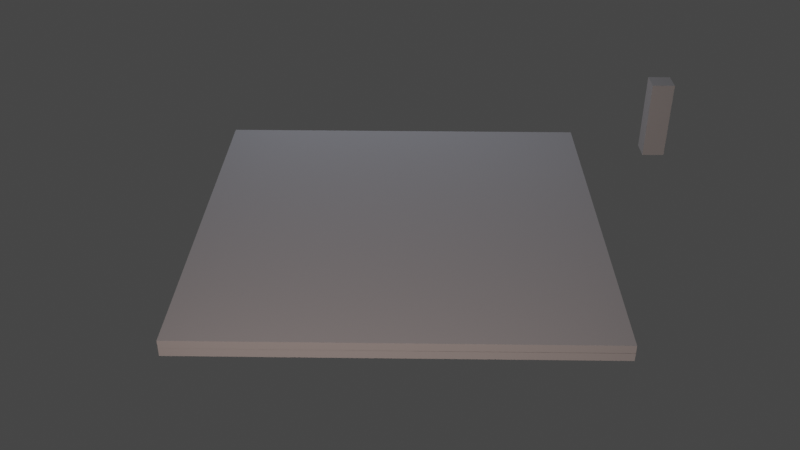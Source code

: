 # Source: scene.blend  (saved by Blender 4.2.66; exported with 4.5.12 LTS)
import bpy
from mathutils import Matrix  # noqa: F401  (used for matrix-valued properties, if any)

bpy.ops.wm.read_factory_settings(use_empty=True)
scene = bpy.context.scene
scene.name = 'Scene'

# ---- collections
col_camera = bpy.data.collections.new('Camera'); scene.collection.children.link(col_camera)
col_meta = bpy.data.collections.new('Meta'); scene.collection.children.link(col_meta)
col_lights = bpy.data.collections.new('Lights'); scene.collection.children.link(col_lights)
col_entities = bpy.data.collections.new('Entities'); scene.collection.children.link(col_entities)
col_mainobj = bpy.data.collections.new('MainObj'); col_entities.children.link(col_mainobj)

# ---- world
world_world = bpy.data.worlds.new('World'); scene.world = world_world
world_world.use_nodes = True; world_world.node_tree.nodes.clear()
_N = world_world.node_tree.nodes; _L = world_world.node_tree.links
n0 = _N.new('ShaderNodeOutputWorld'); n0.name = 'World Output'; n0.location = (300, 300)
n1 = _N.new('ShaderNodeBackground'); n1.name = 'Background'; n1.location = (10, 300)
n1.inputs[0].default_value = (0.05088, 0.05088, 0.05088, 1.0)
_L.new(n1.outputs[0], n0.inputs[0])
n0.is_active_output = True
world_world.color = (0.05088, 0.05088, 0.05088)
world_world.use_sun_shadow = False
world_world.sun_shadow_jitter_overblur = 0.0

# ---- cameras
cam_camera = bpy.data.cameras.new('Camera')
cam_camera.sensor_fit = 'VERTICAL'
cam_camera.lens = 25.0
cam_camera.sensor_height = 12.0

# ---- lights
light_spot_002 = bpy.data.lights.new('Spot.002', 'SPOT')
light_spot_002.color = (1.0, 0.7313, 0.6505)
light_spot_002.transmission_factor = 0.0
light_spot_002.energy = 1500.0
light_spot_002.shadow_soft_size = 0.68
light_spot_002.shadow_maximum_resolution = 0.006
light_spot_002.use_absolute_resolution = True
light_spot_002.spot_blend = 1.0
light_spot_002.spot_size = 1.333
light_spot_002.use_soft_falloff = False
light_spot_001 = bpy.data.lights.new('Spot.001', 'SPOT')
light_spot_001.color = (0.7228, 0.8064, 1.0)
light_spot_001.transmission_factor = 0.0
light_spot_001.energy = 1000.0
light_spot_001.shadow_soft_size = 0.68
light_spot_001.shadow_maximum_resolution = 0.006
light_spot_001.use_absolute_resolution = True
light_spot_001.spot_blend = 1.0
light_spot_001.spot_size = 1.344
light_spot_001.use_soft_falloff = False

# ---- meshes
me_cube_002 = bpy.data.meshes.new('Cube.002')
me_cube_002.from_pydata([(-1.0, -1.0, -1.0), (-1.0, -1.0, 1.0), (-1.0, 1.0, -1.0), (-1.0, 1.0, 1.0), (1.0, -1.0, -1.0), (1.0, -1.0, 1.0), (1.0, 1.0, -1.0), (1.0, 1.0, 1.0)], [], [(0, 1, 3, 2), (2, 3, 7, 6), (6, 7, 5, 4), (4, 5, 1, 0), (2, 6, 4, 0), (7, 3, 1, 5)])
_uv = me_cube_002.uv_layers.new(name='UVMap')
_uv.uv.foreach_set('vector', [0.375, 0.0, 0.625, 0.0, 0.625, 0.25, 0.375, 0.25, 0.375, 0.25, 0.625, 0.25, 0.625, 0.5, 0.375, 0.5, 0.375, 0.5, 0.625, 0.5, 0.625, 0.75, 0.375, 0.75, 0.375, 0.75, 0.625, 0.75, 0.625, 1.0, 0.375, 1.0, 0.125, 0.5, 0.375, 0.5, 0.375, 0.75, 0.125, 0.75, 0.625, 0.5, 0.875, 0.5, 0.875, 0.75, 0.625, 0.75])
me_cube_002.update()
me_cube_001 = bpy.data.meshes.new('Cube.001')
me_cube_001.from_pydata([(-1.0, -1.0, -1.0), (-1.0, -1.0, 1.0), (-1.0, 1.0, -1.0), (-1.0, 1.0, 1.0), (1.0, -1.0, -1.0), (1.0, -1.0, 1.0), (1.0, 1.0, -1.0), (1.0, 1.0, 1.0)], [], [(0, 1, 3, 2), (2, 3, 7, 6), (6, 7, 5, 4), (4, 5, 1, 0), (2, 6, 4, 0), (7, 3, 1, 5)])
_uv = me_cube_001.uv_layers.new(name='UVMap')
_uv.uv.foreach_set('vector', [0.375, 0.0, 0.625, 0.0, 0.625, 0.25, 0.375, 0.25, 0.375, 0.25, 0.625, 0.25, 0.625, 0.5, 0.375, 0.5, 0.375, 0.5, 0.625, 0.5, 0.625, 0.75, 0.375, 0.75, 0.375, 0.75, 0.625, 0.75, 0.625, 1.0, 0.375, 1.0, 0.125, 0.5, 0.375, 0.5, 0.375, 0.75, 0.125, 0.75, 0.625, 0.5, 0.875, 0.5, 0.875, 0.75, 0.625, 0.75])
me_cube_001.update()
me_cube_007 = bpy.data.meshes.new('Cube.007')
me_cube_007.from_pydata([(-1.0, -1.0, -1.0), (-1.0, -1.0, 1.0), (-1.0, 1.0, -1.0), (-1.0, 1.0, 1.0), (1.0, -1.0, -1.0), (1.0, -1.0, 1.0), (1.0, 1.0, -1.0), (1.0, 1.0, 1.0)], [], [(0, 1, 3, 2), (2, 3, 7, 6), (6, 7, 5, 4), (4, 5, 1, 0), (2, 6, 4, 0), (7, 3, 1, 5)])
_uv = me_cube_007.uv_layers.new(name='UVMap')
_uv.uv.foreach_set('vector', [0.375, 0.0, 0.625, 0.0, 0.625, 0.25, 0.375, 0.25, 0.375, 0.25, 0.625, 0.25, 0.625, 0.5, 0.375, 0.5, 0.375, 0.5, 0.625, 0.5, 0.625, 0.75, 0.375, 0.75, 0.375, 0.75, 0.625, 0.75, 0.625, 1.0, 0.375, 1.0, 0.125, 0.5, 0.375, 0.5, 0.375, 0.75, 0.125, 0.75, 0.625, 0.5, 0.875, 0.5, 0.875, 0.75, 0.625, 0.75])
me_cube_007.update()

# ---- objects
ob_camdof = bpy.data.objects.new('CamDof', None)
ob_camera = bpy.data.objects.new('Camera', cam_camera)
ob_camlook = bpy.data.objects.new('CamLook', None)
ob_humna = bpy.data.objects.new('Humna', me_cube_002)
ob_spot_001 = bpy.data.objects.new('Spot.001', light_spot_002)
ob_spot_002 = bpy.data.objects.new('Spot.002', light_spot_001)
ob_skybox = bpy.data.objects.new('SkyBox', None)
ob_texturerenderer = bpy.data.objects.new('TextureRenderer', None)
ob_oregl = bpy.data.objects.new('OreGL', None)
ob_front = bpy.data.objects.new('Front', me_cube_001)
ob_mainobj = bpy.data.objects.new('MainObj', None)
ob_back = bpy.data.objects.new('Back', me_cube_007)

# ---- transforms, parenting, visibility, modifiers, constraints
ob_camdof.location = (0.0, 0.0, 0.0)
ob_camera.location = (16.88, 0.2867, 10.46)
ob_camera.rotation_euler = (1.571, -0.0, 0.0)
_c = ob_camera.constraints.new('TRACK_TO'); _c.name = 'Track To'
_c.target = ob_camlook
ob_camlook.location = (0.0, 0.0, 0.0)
ob_humna.location = (-3.612, 6.05, 0.8733)
ob_humna.scale = (0.2538, 0.2538, 0.9)
ob_spot_001.location = (15.26, -2.388, 6.486)
ob_spot_001.rotation_euler = (1.026, 0.5522, 1.08)
ob_spot_001.scale = (1.248, 1.248, 1.248)
ob_spot_002.location = (-12.31, -2.137, 10.44)
ob_spot_002.rotation_euler = (0.6894, 0.3661, -1.795)
ob_spot_002.scale = (1.248, 1.248, 1.248)
ob_skybox.location = (0.0, 0.0, 0.0)
ob_texturerenderer.location = (0.0, 0.0, 9.586)
ob_oregl.location = (0.0, 0.0, 0.0)
ob_front.parent = ob_mainobj
ob_front.location = (0.0, 0.0, 0.08321)
ob_front.scale = (4.163, 4.163, 0.08492)
ob_mainobj.location = (0.0, 0.0, 0.0)
ob_mainobj.hide_render = True
ob_back.parent = ob_mainobj
ob_back.location = (0.0, -1.529e-14, -0.08407)
ob_back.rotation_euler = (3.142, -0.0, 0.0)
ob_back.scale = (4.163, 4.163, 0.08492)

# ---- collection membership
col_camera.objects.link(ob_camdof)
col_camera.objects.link(ob_camera)
col_camera.objects.link(ob_camlook)
col_meta.objects.link(ob_humna)
col_lights.objects.link(ob_spot_001)
col_lights.objects.link(ob_spot_002)
col_entities.objects.link(ob_skybox)
col_entities.objects.link(ob_texturerenderer)
col_entities.objects.link(ob_oregl)
col_mainobj.objects.link(ob_front)
col_mainobj.objects.link(ob_mainobj)
col_mainobj.objects.link(ob_back)

# ---- scene / render settings (as saved in the file)
scene.camera = ob_camera
scene.frame_start = 1; scene.frame_end = 10185; scene.frame_set(1335)
scene.render.engine = 'BLENDER_EEVEE_NEXT'
scene.render.fps = 60
scene.cycles.sampling_pattern = 'TABULATED_SOBOL'
scene.cycles.use_light_tree = False
scene.view_settings.view_transform = 'Filmic'
bpy.context.view_layer.update()
